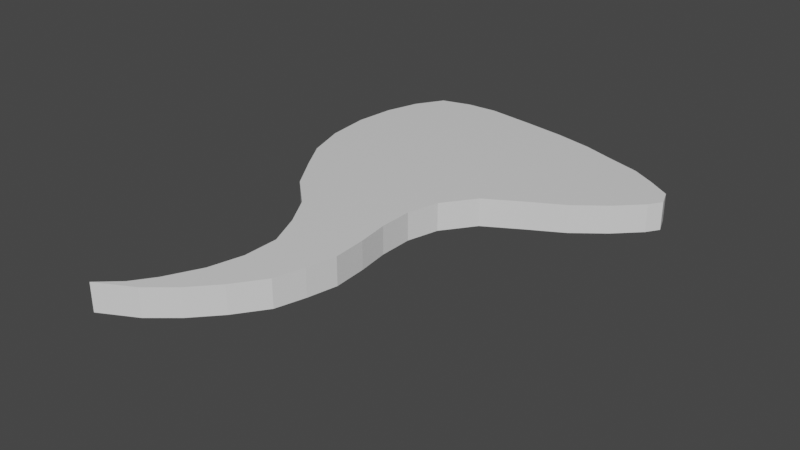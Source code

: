# Source: air2D.blend  (saved by Blender 2.93.20; exported with 4.5.12 LTS)
import bpy
from mathutils import Matrix  # noqa: F401  (used for matrix-valued properties, if any)

bpy.ops.wm.read_factory_settings(use_empty=True)
scene = bpy.context.scene
scene.name = 'Scene'

# ---- collections
col_collection = bpy.data.collections.new('Collection'); scene.collection.children.link(col_collection)

# ---- materials (node trees are filled in below, after node groups)
mat_material = bpy.data.materials.new('Material')
mat_material.alpha_threshold = 0.0
mat_material.use_transparent_shadow = False
mat_material.line_color = (0.0, 0.0, 0.0, 1.0)

# ---- material node trees
mat_material.use_nodes = True; mat_material.node_tree.nodes.clear()
_N = mat_material.node_tree.nodes; _L = mat_material.node_tree.links
n0 = _N.new('ShaderNodeOutputMaterial'); n0.name = 'Material Output'; n0.location = (300, 300)
n1 = _N.new('ShaderNodeBsdfPrincipled'); n1.name = 'Principled BSDF'; n1.location = (10, 300)
n1.distribution = 'GGX'
n1.subsurface_method = 'BURLEY'
n1.inputs[2].default_value = 0.4
n1.inputs[3].default_value = 1.45
n1.inputs[27].default_value = (0.0, 0.0, 0.0, 1.0)
n1.inputs[28].default_value = 1.0
_L.new(n1.outputs[0], n0.inputs[0])
n0.is_active_output = True

# ---- world
world_world = bpy.data.worlds.new('World'); scene.world = world_world
world_world.use_nodes = True; world_world.node_tree.nodes.clear()
_N = world_world.node_tree.nodes; _L = world_world.node_tree.links
n0 = _N.new('ShaderNodeOutputWorld'); n0.name = 'World Output'; n0.location = (300, 300)
n1 = _N.new('ShaderNodeBackground'); n1.name = 'Background'; n1.location = (10, 300)
n1.inputs[0].default_value = (0.05088, 0.05088, 0.05088, 1.0)
_L.new(n1.outputs[0], n0.inputs[0])
n0.is_active_output = True
world_world.color = (0.05088, 0.05088, 0.05088)
world_world.use_sun_shadow = False
world_world.sun_shadow_jitter_overblur = 0.0

# ---- meshes
me_cube = bpy.data.meshes.new('Cube')
me_cube.from_pydata([(-0.8247, -0.408, 1.49e-07), (-1.222, 1.614, 1.49e-07), (-1.033, -0.08667, 1.49e-07), (-1.203, 0.1969, 1.49e-07), (-1.316, 0.556, 1.49e-07), (-1.07, 1.86, 1.49e-07), (-1.354, 0.9529, 1.49e-07), (-1.316, 1.312, 1.49e-07), (-0.5412, -0.6726, 1.49e-07), (-0.3711, -0.9561, 1.49e-07), (-0.2388, -1.259, 1.49e-07), (-0.2388, -1.58, 1.49e-07), (-0.3144, -1.882, 1.49e-07), (-0.4656, -2.185, 1.49e-07), (-0.5979, -2.374, 1.49e-07), (-0.7869, -2.544, 1.49e-07), (-0.4656, -2.374, 1.49e-07), (-0.2388, -2.185, 1.49e-07), (-0.03089, -1.958, 1.49e-07), (0.1581, -1.693, 1.49e-07), (0.2337, -1.429, 1.49e-07), (0.2904, -1.164, 1.49e-07), (0.2715, -0.8616, 1.49e-07), (0.2337, -0.5781, 1.49e-07), (0.2337, -0.2757, 1.49e-07), (0.3093, 0.007837, 1.49e-07), (0.5173, 0.2914, 1.49e-07), (0.8386, 0.4804, 1.49e-07), (1.141, 0.6505, 1.49e-07), (1.406, 0.8584, 1.49e-07), (1.614, 1.066, 1.49e-07), (1.689, 1.18, 1.49e-07), (1.632, 1.331, 1.49e-07), (1.425, 1.463, 1.49e-07), (1.217, 1.577, 1.49e-07), (0.9142, 1.671, 1.49e-07), (0.6307, 1.766, 1.49e-07), (0.2904, 1.841, 1.49e-07), (-0.08759, 1.898, 1.49e-07), (-0.5223, 1.955, 1.49e-07), (-0.8058, 1.936, 1.49e-07)], [], [(1, 5, 40, 39, 38, 37, 36, 35, 34, 33, 32, 31, 30, 29, 28, 27, 26, 25, 24, 23, 22, 21, 20, 19, 18, 17, 16, 15, 14, 13, 12, 11, 10, 9, 8, 0, 2, 3, 4, 6, 7)])
_uv = me_cube.uv_layers.new(name='UVMap')
_uv.uv.foreach_set('vector', [0.0, 0.0, 0.0, 0.0, 0.0, 0.0, 0.0, 0.0, 0.0, 0.0, 0.0, 0.0, 0.0, 0.0, 0.0, 0.0, 0.0, 0.0, 0.0, 0.0, 0.0, 0.0, 0.0, 0.0, 0.0, 0.0, 0.0, 0.0, 0.0, 0.0, 0.0, 0.0, 0.0, 0.0, 0.0, 0.0, 0.0, 0.0, 0.0, 0.0, 0.0, 0.0, 0.0, 0.0, 0.0, 0.0, 0.0, 0.0, 0.0, 0.0, 0.0, 0.0, 0.0, 0.0, 0.0, 0.0, 0.0, 0.0, 0.0, 0.0, 0.0, 0.0, 0.0, 0.0, 0.0, 0.0, 0.0, 0.0, 0.0, 0.0, 0.0, 0.0, 0.0, 0.0, 0.0, 0.0, 0.0, 0.0, 0.0, 0.0, 0.0, 0.0])
me_cube.materials.append(mat_material)
me_cube.use_remesh_preserve_volume = False
me_cube.use_remesh_preserve_attributes = False
me_cube.use_mirror_vertex_groups = False
me_cube.update()

# ---- objects
ob_airmesh = bpy.data.objects.new('AirMesh', me_cube)

# ---- transforms, parenting, visibility, modifiers, constraints
ob_airmesh.location = (0.0, 0.0, 0.0)
ob_airmesh.lock_rotations_4d = False
ob_airmesh.empty_display_type = 'ARROWS'
ob_airmesh.lineart.crease_threshold = 0.0
_m = ob_airmesh.modifiers.new('Solidify', 'SOLIDIFY')
_m.thickness = 0.25
_m.offset = 0.0

# ---- collection membership
col_collection.objects.link(ob_airmesh)

# ---- scene / render settings (as saved in the file)
scene.frame_start = 1; scene.frame_end = 250; scene.frame_set(1)
scene.render.engine = 'BLENDER_EEVEE_NEXT'
scene.cycles.use_denoising = False
scene.cycles.samples = 128
scene.cycles.sampling_pattern = 'TABULATED_SOBOL'
scene.cycles.use_adaptive_sampling = False
scene.cycles.use_light_tree = False
scene.view_settings.view_transform = 'Filmic'
bpy.context.view_layer.update()

# ---- added for rendering (the .blend has no active camera and no usable light): camera, sun
cam_auto = bpy.data.cameras.new('AutoCamera')
cam_auto.lens = 50.0
cam_auto.sensor_width = 36.0
cam_auto.clip_end = 1000.0
ob_auto_camera = bpy.data.objects.new('AutoCamera', cam_auto)
scene.collection.objects.link(ob_auto_camera)
ob_auto_camera.location = (5.19793, -6.33101, 4.02428)
ob_auto_camera.rotation_euler = (1.09748, -7.21219e-08, 0.694738)
scene.camera = ob_auto_camera
light_auto_sun = bpy.data.lights.new('AutoSun', 'SUN')
light_auto_sun.energy = 3.0
light_auto_sun.angle = 0.0523599
ob_auto_sun = bpy.data.objects.new('AutoSun', light_auto_sun)
scene.collection.objects.link(ob_auto_sun)
ob_auto_sun.rotation_euler = (0.872665, 0.174533, 0.523599)
bpy.context.view_layer.update()
